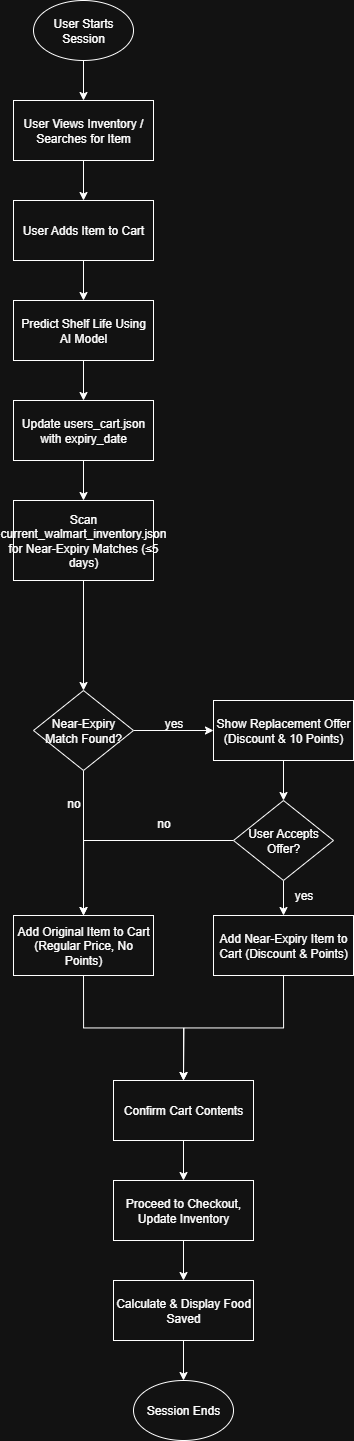

The diagram above was exported from draw.io. Its source (the exported page's mxGraphModel, read from the mxfile embedded in the PNG):
<mxGraphModel dx="2329" dy="1022" grid="1" gridSize="10" guides="1" tooltips="1" connect="1" arrows="1" fold="1" page="1" pageScale="1" pageWidth="850" pageHeight="1100" math="0" shadow="0">
  <root>
    <mxCell id="0" />
    <mxCell id="1" parent="0" />
    <mxCell id="nlySQ6RUZUO-JhiereW2-1" style="edgeStyle=orthogonalEdgeStyle;rounded=0;orthogonalLoop=1;jettySize=auto;html=1;exitX=0.5;exitY=1;exitDx=0;exitDy=0;entryX=0.5;entryY=0;entryDx=0;entryDy=0;" edge="1" parent="1" source="start" target="view_inventory">
      <mxGeometry relative="1" as="geometry" />
    </mxCell>
    <mxCell id="start" value="User Starts Session" style="ellipse;whiteSpace=wrap;html=1;aspect=fixed;fontSize=12;" parent="1" vertex="1">
      <mxGeometry x="400" y="50" width="100" height="60" as="geometry" />
    </mxCell>
    <mxCell id="nlySQ6RUZUO-JhiereW2-2" style="edgeStyle=orthogonalEdgeStyle;rounded=0;orthogonalLoop=1;jettySize=auto;html=1;exitX=0.5;exitY=1;exitDx=0;exitDy=0;entryX=0.5;entryY=0;entryDx=0;entryDy=0;" edge="1" parent="1" source="view_inventory" target="add_item">
      <mxGeometry relative="1" as="geometry" />
    </mxCell>
    <mxCell id="view_inventory" value="User Views Inventory / Searches for Item" style="rounded=0;whiteSpace=wrap;html=1;fontSize=12;" parent="1" vertex="1">
      <mxGeometry x="380" y="150" width="140" height="60" as="geometry" />
    </mxCell>
    <mxCell id="nlySQ6RUZUO-JhiereW2-3" style="edgeStyle=orthogonalEdgeStyle;rounded=0;orthogonalLoop=1;jettySize=auto;html=1;exitX=0.5;exitY=1;exitDx=0;exitDy=0;entryX=0.5;entryY=0;entryDx=0;entryDy=0;" edge="1" parent="1" source="add_item" target="predict_shelf_life">
      <mxGeometry relative="1" as="geometry" />
    </mxCell>
    <mxCell id="add_item" value="User Adds Item to Cart" style="rounded=0;whiteSpace=wrap;html=1;fontSize=12;" parent="1" vertex="1">
      <mxGeometry x="380" y="250" width="140" height="60" as="geometry" />
    </mxCell>
    <mxCell id="nlySQ6RUZUO-JhiereW2-4" style="edgeStyle=orthogonalEdgeStyle;rounded=0;orthogonalLoop=1;jettySize=auto;html=1;exitX=0.5;exitY=1;exitDx=0;exitDy=0;entryX=0.5;entryY=0;entryDx=0;entryDy=0;" edge="1" parent="1" source="predict_shelf_life" target="update_cart">
      <mxGeometry relative="1" as="geometry" />
    </mxCell>
    <mxCell id="predict_shelf_life" value="Predict Shelf Life Using AI Model" style="rounded=0;whiteSpace=wrap;html=1;fontSize=12;" parent="1" vertex="1">
      <mxGeometry x="380" y="350" width="140" height="60" as="geometry" />
    </mxCell>
    <mxCell id="nlySQ6RUZUO-JhiereW2-5" style="edgeStyle=orthogonalEdgeStyle;rounded=0;orthogonalLoop=1;jettySize=auto;html=1;exitX=0.5;exitY=1;exitDx=0;exitDy=0;entryX=0.5;entryY=0;entryDx=0;entryDy=0;" edge="1" parent="1" source="update_cart" target="scan_inventory">
      <mxGeometry relative="1" as="geometry" />
    </mxCell>
    <mxCell id="update_cart" value="Update users_cart.json with expiry_date" style="rounded=0;whiteSpace=wrap;html=1;fontSize=12;" parent="1" vertex="1">
      <mxGeometry x="380" y="450" width="140" height="60" as="geometry" />
    </mxCell>
    <mxCell id="nlySQ6RUZUO-JhiereW2-6" style="edgeStyle=orthogonalEdgeStyle;rounded=0;orthogonalLoop=1;jettySize=auto;html=1;exitX=0.5;exitY=1;exitDx=0;exitDy=0;entryX=0.5;entryY=0;entryDx=0;entryDy=0;" edge="1" parent="1" source="scan_inventory" target="decision_match">
      <mxGeometry relative="1" as="geometry" />
    </mxCell>
    <mxCell id="scan_inventory" value="Scan current_walmart_inventory.json for Near-Expiry Matches (≤5 days)" style="rounded=0;whiteSpace=wrap;html=1;fontSize=12;" parent="1" vertex="1">
      <mxGeometry x="380" y="550" width="140" height="80" as="geometry" />
    </mxCell>
    <mxCell id="nlySQ6RUZUO-JhiereW2-7" style="edgeStyle=orthogonalEdgeStyle;rounded=0;orthogonalLoop=1;jettySize=auto;html=1;exitX=1;exitY=0.5;exitDx=0;exitDy=0;entryX=0;entryY=0.5;entryDx=0;entryDy=0;" edge="1" parent="1" source="decision_match" target="offer_replacement">
      <mxGeometry relative="1" as="geometry" />
    </mxCell>
    <mxCell id="nlySQ6RUZUO-JhiereW2-11" style="edgeStyle=orthogonalEdgeStyle;rounded=0;orthogonalLoop=1;jettySize=auto;html=1;exitX=0.5;exitY=1;exitDx=0;exitDy=0;entryX=0.5;entryY=0;entryDx=0;entryDy=0;" edge="1" parent="1" source="decision_match" target="add_original">
      <mxGeometry relative="1" as="geometry">
        <mxPoint x="450.33333333333326" y="950" as="targetPoint" />
      </mxGeometry>
    </mxCell>
    <mxCell id="decision_match" value="Near-Expiry Match Found?" style="rhombus;whiteSpace=wrap;html=1;fontSize=12;" parent="1" vertex="1">
      <mxGeometry x="400" y="740" width="100" height="80" as="geometry" />
    </mxCell>
    <mxCell id="nlySQ6RUZUO-JhiereW2-9" style="edgeStyle=orthogonalEdgeStyle;rounded=0;orthogonalLoop=1;jettySize=auto;html=1;exitX=0.5;exitY=1;exitDx=0;exitDy=0;entryX=0.5;entryY=0;entryDx=0;entryDy=0;" edge="1" parent="1" source="offer_replacement" target="decision_accept">
      <mxGeometry relative="1" as="geometry" />
    </mxCell>
    <mxCell id="offer_replacement" value="Show Replacement Offer (Discount &amp; 10 Points)" style="rounded=0;whiteSpace=wrap;html=1;fontSize=12;" parent="1" vertex="1">
      <mxGeometry x="580" y="750" width="140" height="60" as="geometry" />
    </mxCell>
    <mxCell id="nlySQ6RUZUO-JhiereW2-10" style="edgeStyle=orthogonalEdgeStyle;rounded=0;orthogonalLoop=1;jettySize=auto;html=1;exitX=0;exitY=0.5;exitDx=0;exitDy=0;entryX=0.5;entryY=0;entryDx=0;entryDy=0;" edge="1" parent="1" source="decision_accept" target="add_original">
      <mxGeometry relative="1" as="geometry">
        <Array as="points">
          <mxPoint x="450" y="890" />
        </Array>
      </mxGeometry>
    </mxCell>
    <mxCell id="nlySQ6RUZUO-JhiereW2-16" style="edgeStyle=orthogonalEdgeStyle;rounded=0;orthogonalLoop=1;jettySize=auto;html=1;exitX=0.5;exitY=1;exitDx=0;exitDy=0;entryX=0.5;entryY=0;entryDx=0;entryDy=0;" edge="1" parent="1" source="decision_accept" target="add_replacement">
      <mxGeometry relative="1" as="geometry" />
    </mxCell>
    <mxCell id="decision_accept" value="User Accepts Offer?" style="rhombus;whiteSpace=wrap;html=1;fontSize=12;" parent="1" vertex="1">
      <mxGeometry x="600" y="850" width="100" height="80" as="geometry" />
    </mxCell>
    <mxCell id="nlySQ6RUZUO-JhiereW2-19" style="edgeStyle=orthogonalEdgeStyle;rounded=0;orthogonalLoop=1;jettySize=auto;html=1;exitX=0.5;exitY=1;exitDx=0;exitDy=0;" edge="1" parent="1" source="add_replacement">
      <mxGeometry relative="1" as="geometry">
        <mxPoint x="550" y="1130" as="targetPoint" />
      </mxGeometry>
    </mxCell>
    <mxCell id="add_replacement" value="Add Near-Expiry Item to Cart (Discount &amp; Points)" style="rounded=0;whiteSpace=wrap;html=1;fontSize=12;" parent="1" vertex="1">
      <mxGeometry x="580" y="965" width="140" height="60" as="geometry" />
    </mxCell>
    <mxCell id="nlySQ6RUZUO-JhiereW2-18" style="edgeStyle=orthogonalEdgeStyle;rounded=0;orthogonalLoop=1;jettySize=auto;html=1;exitX=0.5;exitY=1;exitDx=0;exitDy=0;entryX=0.5;entryY=0;entryDx=0;entryDy=0;" edge="1" parent="1" source="add_original" target="confirm_cart">
      <mxGeometry relative="1" as="geometry" />
    </mxCell>
    <mxCell id="add_original" value="Add Original Item to Cart (Regular Price, No Points)" style="rounded=0;whiteSpace=wrap;html=1;fontSize=12;" parent="1" vertex="1">
      <mxGeometry x="380" y="965" width="140" height="60" as="geometry" />
    </mxCell>
    <mxCell id="nlySQ6RUZUO-JhiereW2-20" style="edgeStyle=orthogonalEdgeStyle;rounded=0;orthogonalLoop=1;jettySize=auto;html=1;exitX=0.5;exitY=1;exitDx=0;exitDy=0;entryX=0.5;entryY=0;entryDx=0;entryDy=0;" edge="1" parent="1" source="confirm_cart" target="checkout">
      <mxGeometry relative="1" as="geometry" />
    </mxCell>
    <mxCell id="confirm_cart" value="Confirm Cart Contents" style="rounded=0;whiteSpace=wrap;html=1;fontSize=12;" parent="1" vertex="1">
      <mxGeometry x="480" y="1130" width="140" height="60" as="geometry" />
    </mxCell>
    <mxCell id="nlySQ6RUZUO-JhiereW2-21" style="edgeStyle=orthogonalEdgeStyle;rounded=0;orthogonalLoop=1;jettySize=auto;html=1;exitX=0.5;exitY=1;exitDx=0;exitDy=0;entryX=0.5;entryY=0;entryDx=0;entryDy=0;" edge="1" parent="1" source="checkout" target="food_saved">
      <mxGeometry relative="1" as="geometry" />
    </mxCell>
    <mxCell id="checkout" value="Proceed to Checkout, Update Inventory" style="rounded=0;whiteSpace=wrap;html=1;fontSize=12;" parent="1" vertex="1">
      <mxGeometry x="480" y="1230" width="140" height="60" as="geometry" />
    </mxCell>
    <mxCell id="nlySQ6RUZUO-JhiereW2-22" style="edgeStyle=orthogonalEdgeStyle;rounded=0;orthogonalLoop=1;jettySize=auto;html=1;exitX=0.5;exitY=1;exitDx=0;exitDy=0;entryX=0.5;entryY=0;entryDx=0;entryDy=0;" edge="1" parent="1" source="food_saved" target="end">
      <mxGeometry relative="1" as="geometry" />
    </mxCell>
    <mxCell id="food_saved" value="Calculate &amp; Display Food Saved" style="rounded=0;whiteSpace=wrap;html=1;fontSize=12;" parent="1" vertex="1">
      <mxGeometry x="480" y="1330" width="140" height="60" as="geometry" />
    </mxCell>
    <mxCell id="end" value="Session Ends" style="ellipse;whiteSpace=wrap;html=1;aspect=fixed;fontSize=12;" parent="1" vertex="1">
      <mxGeometry x="500" y="1430" width="100" height="60" as="geometry" />
    </mxCell>
    <mxCell id="nlySQ6RUZUO-JhiereW2-12" value="no" style="text;html=1;align=center;verticalAlign=middle;resizable=0;points=[];autosize=1;strokeColor=none;fillColor=none;" vertex="1" parent="1">
      <mxGeometry x="510" y="858" width="40" height="30" as="geometry" />
    </mxCell>
    <mxCell id="nlySQ6RUZUO-JhiereW2-13" value="no" style="text;html=1;align=center;verticalAlign=middle;resizable=0;points=[];autosize=1;strokeColor=none;fillColor=none;" vertex="1" parent="1">
      <mxGeometry x="420" y="838" width="40" height="30" as="geometry" />
    </mxCell>
    <mxCell id="nlySQ6RUZUO-JhiereW2-15" value="yes" style="text;html=1;align=center;verticalAlign=middle;resizable=0;points=[];autosize=1;strokeColor=none;fillColor=none;" vertex="1" parent="1">
      <mxGeometry x="520" y="758" width="40" height="30" as="geometry" />
    </mxCell>
    <mxCell id="nlySQ6RUZUO-JhiereW2-17" value="yes" style="text;html=1;align=center;verticalAlign=middle;resizable=0;points=[];autosize=1;strokeColor=none;fillColor=none;" vertex="1" parent="1">
      <mxGeometry x="650" y="930" width="40" height="30" as="geometry" />
    </mxCell>
  </root>
</mxGraphModel>